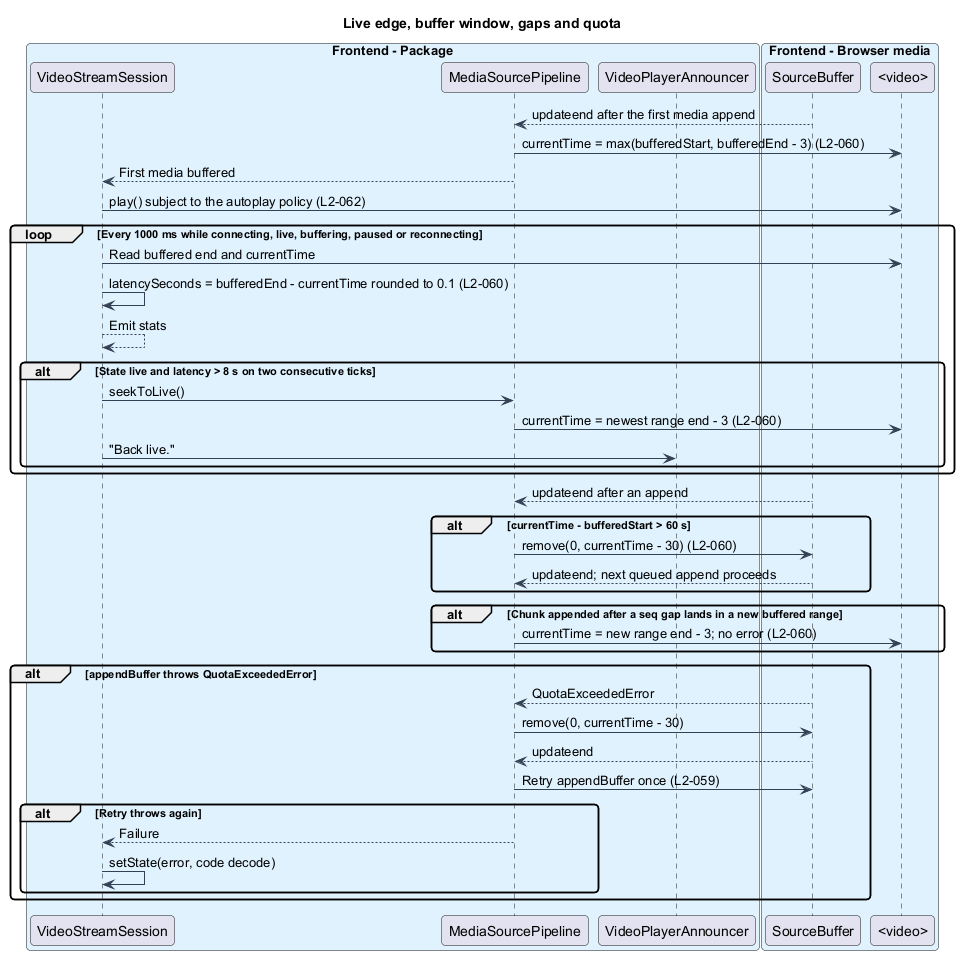

The diagram above was rendered by PlantUML. Its source (embedded in the PNG):
@startuml
skinparam backgroundColor #FFFFFF
skinparam shadowing false
skinparam roundcorner 8
skinparam defaultFontName Arial
skinparam ArrowColor #344054
skinparam class {
  BorderColor #344054
  FontColor #101828
  BackgroundColor #F9FAFB
}
title Live edge, buffer window, gaps and quota
box "Frontend - Package" #E0F2FE
  participant "VideoStreamSession" as session
  participant "MediaSourcePipeline" as pipeline
  participant "VideoPlayerAnnouncer" as announcer
end box
box "Frontend - Browser media" #E0F2FE
  participant "SourceBuffer" as sb
  participant "<video>" as video
end box

sb --> pipeline : updateend after the first media append
pipeline -> video : currentTime = max(bufferedStart, bufferedEnd - 3) (L2-060)
pipeline --> session : First media buffered
session -> video : play() subject to the autoplay policy (L2-062)
loop Every 1000 ms while connecting, live, buffering, paused or reconnecting
  session -> video : Read buffered end and currentTime
  session -> session : latencySeconds = bufferedEnd - currentTime rounded to 0.1 (L2-060)
  session --> session : Emit stats
  alt State live and latency > 8 s on two consecutive ticks
    session -> pipeline : seekToLive()
    pipeline -> video : currentTime = newest range end - 3 (L2-060)
    session -> announcer : "Back live."
  end
end
sb --> pipeline : updateend after an append
alt currentTime - bufferedStart > 60 s
  pipeline -> sb : remove(0, currentTime - 30) (L2-060)
  sb --> pipeline : updateend; next queued append proceeds
end
alt Chunk appended after a seq gap lands in a new buffered range
  pipeline -> video : currentTime = new range end - 3; no error (L2-060)
end
alt appendBuffer throws QuotaExceededError
  sb --> pipeline : QuotaExceededError
  pipeline -> sb : remove(0, currentTime - 30)
  sb --> pipeline : updateend
  pipeline -> sb : Retry appendBuffer once (L2-059)
  alt Retry throws again
    pipeline --> session : Failure
    session -> session : setState(error, code decode)
  end
end
@enduml